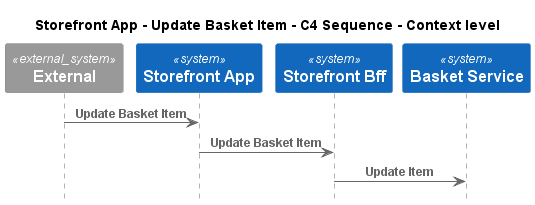

The diagram above was rendered by PlantUML. Its source (embedded in the PNG):
@startuml
!pragma layout smetana
!include ..\..\..\..\.c4s\C4_Sequence.puml

title Storefront App - Update Basket Item - C4 Sequence - Context level

System_Ext(C4InterFlow.SoftwareSystems.ExternalSystem, "External", "")
System(ECommercePlatform.SoftwareSystems.StorefrontApp, "Storefront App", "")
System(ECommercePlatform.SoftwareSystems.StorefrontBff, "Storefront Bff", "")
System(ECommercePlatform.SoftwareSystems.BasketService, "Basket Service", "")

Rel(C4InterFlow.SoftwareSystems.ExternalSystem, ECommercePlatform.SoftwareSystems.StorefrontApp, "Update Basket Item")
Rel(ECommercePlatform.SoftwareSystems.StorefrontApp, ECommercePlatform.SoftwareSystems.StorefrontBff, "Update Basket Item")
Rel(ECommercePlatform.SoftwareSystems.StorefrontBff, ECommercePlatform.SoftwareSystems.BasketService, "Update Item")


@enduml